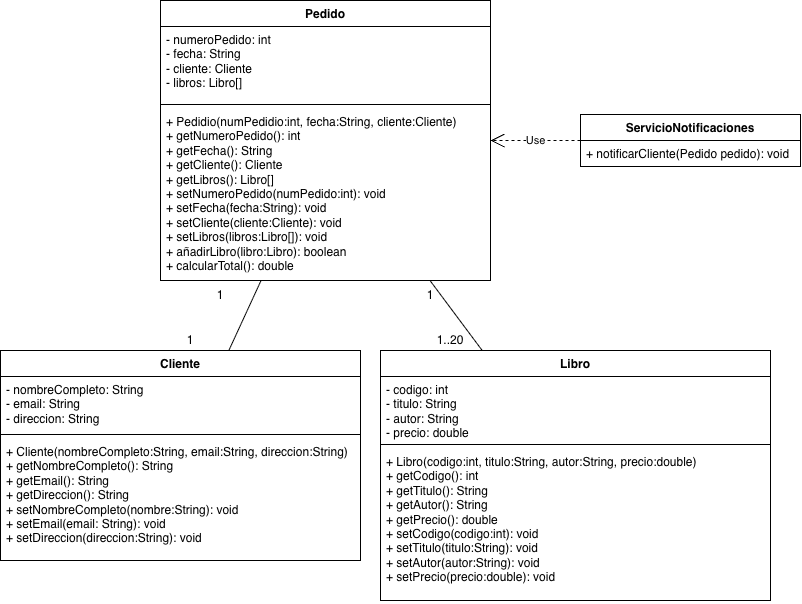

The diagram above was exported from draw.io. Its source (the exported page's mxGraphModel, read from the mxfile embedded in the PNG):
<mxGraphModel dx="1076" dy="467" grid="1" gridSize="10" guides="1" tooltips="1" connect="1" arrows="1" fold="1" page="1" pageScale="1" pageWidth="1169" pageHeight="827" math="0" shadow="0">
  <root>
    <mxCell id="0" />
    <mxCell id="1" parent="0" />
    <mxCell id="gy6LWK3FHh7hE8ukTm04-1" parent="1" style="swimlane;fontStyle=1;align=center;verticalAlign=top;childLayout=stackLayout;horizontal=1;startSize=26;horizontalStack=0;resizeParent=1;resizeParentMax=0;resizeLast=0;collapsible=1;marginBottom=0;whiteSpace=wrap;html=1;" value="Libro" vertex="1">
      <mxGeometry height="250" width="390" x="440" y="380" as="geometry" />
    </mxCell>
    <mxCell id="gy6LWK3FHh7hE8ukTm04-2" parent="gy6LWK3FHh7hE8ukTm04-1" style="text;strokeColor=none;fillColor=none;align=left;verticalAlign=top;spacingLeft=4;spacingRight=4;overflow=hidden;rotatable=0;points=[[0,0.5],[1,0.5]];portConstraint=eastwest;whiteSpace=wrap;html=1;" value="- codigo: int&lt;div&gt;- titulo: String&lt;/div&gt;&lt;div&gt;- autor: String&lt;/div&gt;&lt;div&gt;- precio: double&lt;/div&gt;" vertex="1">
      <mxGeometry height="64" width="390" y="26" as="geometry" />
    </mxCell>
    <mxCell id="gy6LWK3FHh7hE8ukTm04-3" parent="gy6LWK3FHh7hE8ukTm04-1" style="line;strokeWidth=1;fillColor=none;align=left;verticalAlign=middle;spacingTop=-1;spacingLeft=3;spacingRight=3;rotatable=0;labelPosition=right;points=[];portConstraint=eastwest;strokeColor=inherit;" value="" vertex="1">
      <mxGeometry height="8" width="390" y="90" as="geometry" />
    </mxCell>
    <mxCell id="gy6LWK3FHh7hE8ukTm04-4" parent="gy6LWK3FHh7hE8ukTm04-1" style="text;strokeColor=none;fillColor=none;align=left;verticalAlign=top;spacingLeft=4;spacingRight=4;overflow=hidden;rotatable=0;points=[[0,0.5],[1,0.5]];portConstraint=eastwest;whiteSpace=wrap;html=1;" value="+ Libro(codigo:int, titulo:String, autor:String, precio:double)&lt;div&gt;+ getCodigo(): int&lt;/div&gt;&lt;div&gt;+ getTitulo(): String&lt;/div&gt;&lt;div&gt;+ getAutor(): String&lt;/div&gt;&lt;div&gt;+ getPrecio(): double&lt;/div&gt;&lt;div&gt;+ setCodigo(codigo:int): void&lt;/div&gt;&lt;div&gt;+ setTitulo(titulo:String): void&lt;/div&gt;&lt;div&gt;+ setAutor(autor:String): void&lt;/div&gt;&lt;div&gt;+ setPrecio(precio:double): void&lt;br&gt;&lt;div&gt;&lt;br&gt;&lt;/div&gt;&lt;div&gt;&lt;br&gt;&lt;/div&gt;&lt;/div&gt;" vertex="1">
      <mxGeometry height="152" width="390" y="98" as="geometry" />
    </mxCell>
    <mxCell id="gy6LWK3FHh7hE8ukTm04-5" parent="1" style="swimlane;fontStyle=1;align=center;verticalAlign=top;childLayout=stackLayout;horizontal=1;startSize=26;horizontalStack=0;resizeParent=1;resizeParentMax=0;resizeLast=0;collapsible=1;marginBottom=0;whiteSpace=wrap;html=1;" value="Cliente" vertex="1">
      <mxGeometry height="210" width="360" x="60" y="380" as="geometry" />
    </mxCell>
    <mxCell id="gy6LWK3FHh7hE8ukTm04-6" parent="gy6LWK3FHh7hE8ukTm04-5" style="text;strokeColor=none;fillColor=none;align=left;verticalAlign=top;spacingLeft=4;spacingRight=4;overflow=hidden;rotatable=0;points=[[0,0.5],[1,0.5]];portConstraint=eastwest;whiteSpace=wrap;html=1;" value="- nombreCompleto: String&lt;div&gt;- email: String&lt;/div&gt;&lt;div&gt;- direccion: String&lt;/div&gt;" vertex="1">
      <mxGeometry height="54" width="360" y="26" as="geometry" />
    </mxCell>
    <mxCell id="gy6LWK3FHh7hE8ukTm04-7" parent="gy6LWK3FHh7hE8ukTm04-5" style="line;strokeWidth=1;fillColor=none;align=left;verticalAlign=middle;spacingTop=-1;spacingLeft=3;spacingRight=3;rotatable=0;labelPosition=right;points=[];portConstraint=eastwest;strokeColor=inherit;" value="" vertex="1">
      <mxGeometry height="8" width="360" y="80" as="geometry" />
    </mxCell>
    <mxCell id="gy6LWK3FHh7hE8ukTm04-8" parent="gy6LWK3FHh7hE8ukTm04-5" style="text;strokeColor=none;fillColor=none;align=left;verticalAlign=top;spacingLeft=4;spacingRight=4;overflow=hidden;rotatable=0;points=[[0,0.5],[1,0.5]];portConstraint=eastwest;whiteSpace=wrap;html=1;" value="+ Cliente(nombreCompleto:String, email:String, direccion:String)&lt;div&gt;+ getNombreCompleto(): String&lt;/div&gt;&lt;div&gt;+ getEmail(): String&lt;/div&gt;&lt;div&gt;+ getDireccion(): String&lt;/div&gt;&lt;div&gt;+ setNombreCompleto(nombre:String): void&lt;/div&gt;&lt;div&gt;+ setEmail(email: String): void&lt;/div&gt;&lt;div&gt;+ setDireccion(direccion:String): void&lt;br&gt;&lt;div&gt;&lt;br&gt;&lt;/div&gt;&lt;/div&gt;" vertex="1">
      <mxGeometry height="122" width="360" y="88" as="geometry" />
    </mxCell>
    <mxCell id="gy6LWK3FHh7hE8ukTm04-9" parent="1" style="swimlane;fontStyle=1;align=center;verticalAlign=top;childLayout=stackLayout;horizontal=1;startSize=26;horizontalStack=0;resizeParent=1;resizeParentMax=0;resizeLast=0;collapsible=1;marginBottom=0;whiteSpace=wrap;html=1;" value="Pedido" vertex="1">
      <mxGeometry height="280" width="330" x="220" y="30" as="geometry" />
    </mxCell>
    <mxCell id="gy6LWK3FHh7hE8ukTm04-10" parent="gy6LWK3FHh7hE8ukTm04-9" style="text;strokeColor=none;fillColor=none;align=left;verticalAlign=top;spacingLeft=4;spacingRight=4;overflow=hidden;rotatable=0;points=[[0,0.5],[1,0.5]];portConstraint=eastwest;whiteSpace=wrap;html=1;" value="- numeroPedido: int&lt;div&gt;- fecha: String&lt;/div&gt;&lt;div&gt;- cliente: Cliente&lt;/div&gt;&lt;div&gt;- libros: Libro[]&lt;/div&gt;" vertex="1">
      <mxGeometry height="74" width="330" y="26" as="geometry" />
    </mxCell>
    <mxCell id="gy6LWK3FHh7hE8ukTm04-11" parent="gy6LWK3FHh7hE8ukTm04-9" style="line;strokeWidth=1;fillColor=none;align=left;verticalAlign=middle;spacingTop=-1;spacingLeft=3;spacingRight=3;rotatable=0;labelPosition=right;points=[];portConstraint=eastwest;strokeColor=inherit;" value="" vertex="1">
      <mxGeometry height="8" width="330" y="100" as="geometry" />
    </mxCell>
    <mxCell id="gy6LWK3FHh7hE8ukTm04-12" parent="gy6LWK3FHh7hE8ukTm04-9" style="text;strokeColor=none;fillColor=none;align=left;verticalAlign=top;spacingLeft=4;spacingRight=4;overflow=hidden;rotatable=0;points=[[0,0.5],[1,0.5]];portConstraint=eastwest;whiteSpace=wrap;html=1;" value="+ Pedidio(numPedidio:int, fecha:String, cliente:Cliente&lt;span style=&quot;background-color: transparent; color: light-dark(rgb(0, 0, 0), rgb(255, 255, 255));&quot;&gt;)&lt;/span&gt;&lt;div&gt;&lt;span style=&quot;background-color: transparent; color: light-dark(rgb(0, 0, 0), rgb(255, 255, 255));&quot;&gt;+ getNumeroPedido(): int&lt;/span&gt;&lt;/div&gt;&lt;div&gt;&lt;span style=&quot;background-color: transparent; color: light-dark(rgb(0, 0, 0), rgb(255, 255, 255));&quot;&gt;+ getFecha(): String&lt;/span&gt;&lt;/div&gt;&lt;div&gt;&lt;span style=&quot;background-color: transparent; color: light-dark(rgb(0, 0, 0), rgb(255, 255, 255));&quot;&gt;+ getCliente(): Cliente&lt;/span&gt;&lt;/div&gt;&lt;div&gt;&lt;span style=&quot;background-color: transparent; color: light-dark(rgb(0, 0, 0), rgb(255, 255, 255));&quot;&gt;+ getLibros(): Libro[]&lt;/span&gt;&lt;/div&gt;&lt;div&gt;&lt;span style=&quot;background-color: transparent; color: light-dark(rgb(0, 0, 0), rgb(255, 255, 255));&quot;&gt;+ setNumeroPedido(numPedido:int): void&lt;/span&gt;&lt;/div&gt;&lt;div&gt;&lt;span style=&quot;background-color: transparent; color: light-dark(rgb(0, 0, 0), rgb(255, 255, 255));&quot;&gt;+ setFecha(fecha:String): void&lt;/span&gt;&lt;/div&gt;&lt;div&gt;&lt;span style=&quot;background-color: transparent; color: light-dark(rgb(0, 0, 0), rgb(255, 255, 255));&quot;&gt;+ setCliente(cliente:Cliente): void&lt;/span&gt;&lt;/div&gt;&lt;div&gt;&lt;span style=&quot;background-color: transparent; color: light-dark(rgb(0, 0, 0), rgb(255, 255, 255));&quot;&gt;+ setLibros(libros:Libro[]): void&lt;/span&gt;&lt;/div&gt;&lt;div&gt;&lt;span style=&quot;background-color: transparent; color: light-dark(rgb(0, 0, 0), rgb(255, 255, 255));&quot;&gt;+ añadirLibro(libro:Libro): boolean&lt;/span&gt;&lt;/div&gt;&lt;div&gt;&lt;span style=&quot;background-color: transparent; color: light-dark(rgb(0, 0, 0), rgb(255, 255, 255));&quot;&gt;+ calcularTotal(): double&lt;/span&gt;&lt;/div&gt;&lt;div&gt;&lt;span style=&quot;background-color: transparent; color: light-dark(rgb(0, 0, 0), rgb(255, 255, 255));&quot;&gt;&lt;br&gt;&lt;/span&gt;&lt;/div&gt;&lt;div&gt;&lt;span style=&quot;background-color: transparent; color: light-dark(rgb(0, 0, 0), rgb(255, 255, 255));&quot;&gt;&lt;br&gt;&lt;/span&gt;&lt;/div&gt;" vertex="1">
      <mxGeometry height="172" width="330" y="108" as="geometry" />
    </mxCell>
    <mxCell id="gy6LWK3FHh7hE8ukTm04-13" parent="1" style="swimlane;fontStyle=1;align=center;verticalAlign=top;childLayout=stackLayout;horizontal=1;startSize=26;horizontalStack=0;resizeParent=1;resizeParentMax=0;resizeLast=0;collapsible=1;marginBottom=0;whiteSpace=wrap;html=1;" value="ServicioNotificaciones" vertex="1">
      <mxGeometry height="52" width="220" x="640" y="144" as="geometry" />
    </mxCell>
    <mxCell id="gy6LWK3FHh7hE8ukTm04-16" parent="gy6LWK3FHh7hE8ukTm04-13" style="text;strokeColor=none;fillColor=none;align=left;verticalAlign=top;spacingLeft=4;spacingRight=4;overflow=hidden;rotatable=0;points=[[0,0.5],[1,0.5]];portConstraint=eastwest;whiteSpace=wrap;html=1;" value="+ notificarCliente(Pedido pedido): void" vertex="1">
      <mxGeometry height="26" width="220" y="26" as="geometry" />
    </mxCell>
    <mxCell id="gy6LWK3FHh7hE8ukTm04-17" edge="1" parent="1" source="gy6LWK3FHh7hE8ukTm04-13" style="endArrow=open;endSize=12;dashed=1;html=1;rounded=0;" target="gy6LWK3FHh7hE8ukTm04-9" value="Use">
      <mxGeometry relative="1" width="160" as="geometry">
        <mxPoint x="620" y="310" as="sourcePoint" />
        <mxPoint x="530" y="290" as="targetPoint" />
      </mxGeometry>
    </mxCell>
    <mxCell id="gy6LWK3FHh7hE8ukTm04-19" edge="1" parent="1" source="gy6LWK3FHh7hE8ukTm04-9" style="endArrow=none;html=1;rounded=0;" target="gy6LWK3FHh7hE8ukTm04-1" value="">
      <mxGeometry height="50" relative="1" width="50" as="geometry">
        <mxPoint x="460" y="290" as="sourcePoint" />
        <mxPoint x="510" y="240" as="targetPoint" />
      </mxGeometry>
    </mxCell>
    <mxCell id="gy6LWK3FHh7hE8ukTm04-20" edge="1" parent="1" source="gy6LWK3FHh7hE8ukTm04-9" style="endArrow=none;html=1;rounded=0;" target="gy6LWK3FHh7hE8ukTm04-5" value="">
      <mxGeometry height="50" relative="1" width="50" as="geometry">
        <mxPoint x="460" y="290" as="sourcePoint" />
        <mxPoint x="510" y="240" as="targetPoint" />
      </mxGeometry>
    </mxCell>
    <mxCell id="gy6LWK3FHh7hE8ukTm04-21" parent="1" style="text;html=1;whiteSpace=wrap;strokeColor=none;fillColor=none;align=center;verticalAlign=middle;rounded=0;" value="1" vertex="1">
      <mxGeometry height="10" width="20" x="270" y="320" as="geometry" />
    </mxCell>
    <mxCell id="gy6LWK3FHh7hE8ukTm04-22" parent="1" style="text;html=1;whiteSpace=wrap;strokeColor=none;fillColor=none;align=center;verticalAlign=middle;rounded=0;" value="1" vertex="1">
      <mxGeometry height="10" width="20" x="480" y="320" as="geometry" />
    </mxCell>
    <mxCell id="gy6LWK3FHh7hE8ukTm04-23" parent="1" style="text;html=1;whiteSpace=wrap;strokeColor=none;fillColor=none;align=center;verticalAlign=middle;rounded=0;" value="1" vertex="1">
      <mxGeometry height="20" width="20" x="240" y="360" as="geometry" />
    </mxCell>
    <mxCell id="gy6LWK3FHh7hE8ukTm04-24" parent="1" style="text;html=1;whiteSpace=wrap;strokeColor=none;fillColor=none;align=center;verticalAlign=middle;rounded=0;" value="1..20" vertex="1">
      <mxGeometry height="20" width="20" x="500" y="360" as="geometry" />
    </mxCell>
  </root>
</mxGraphModel>